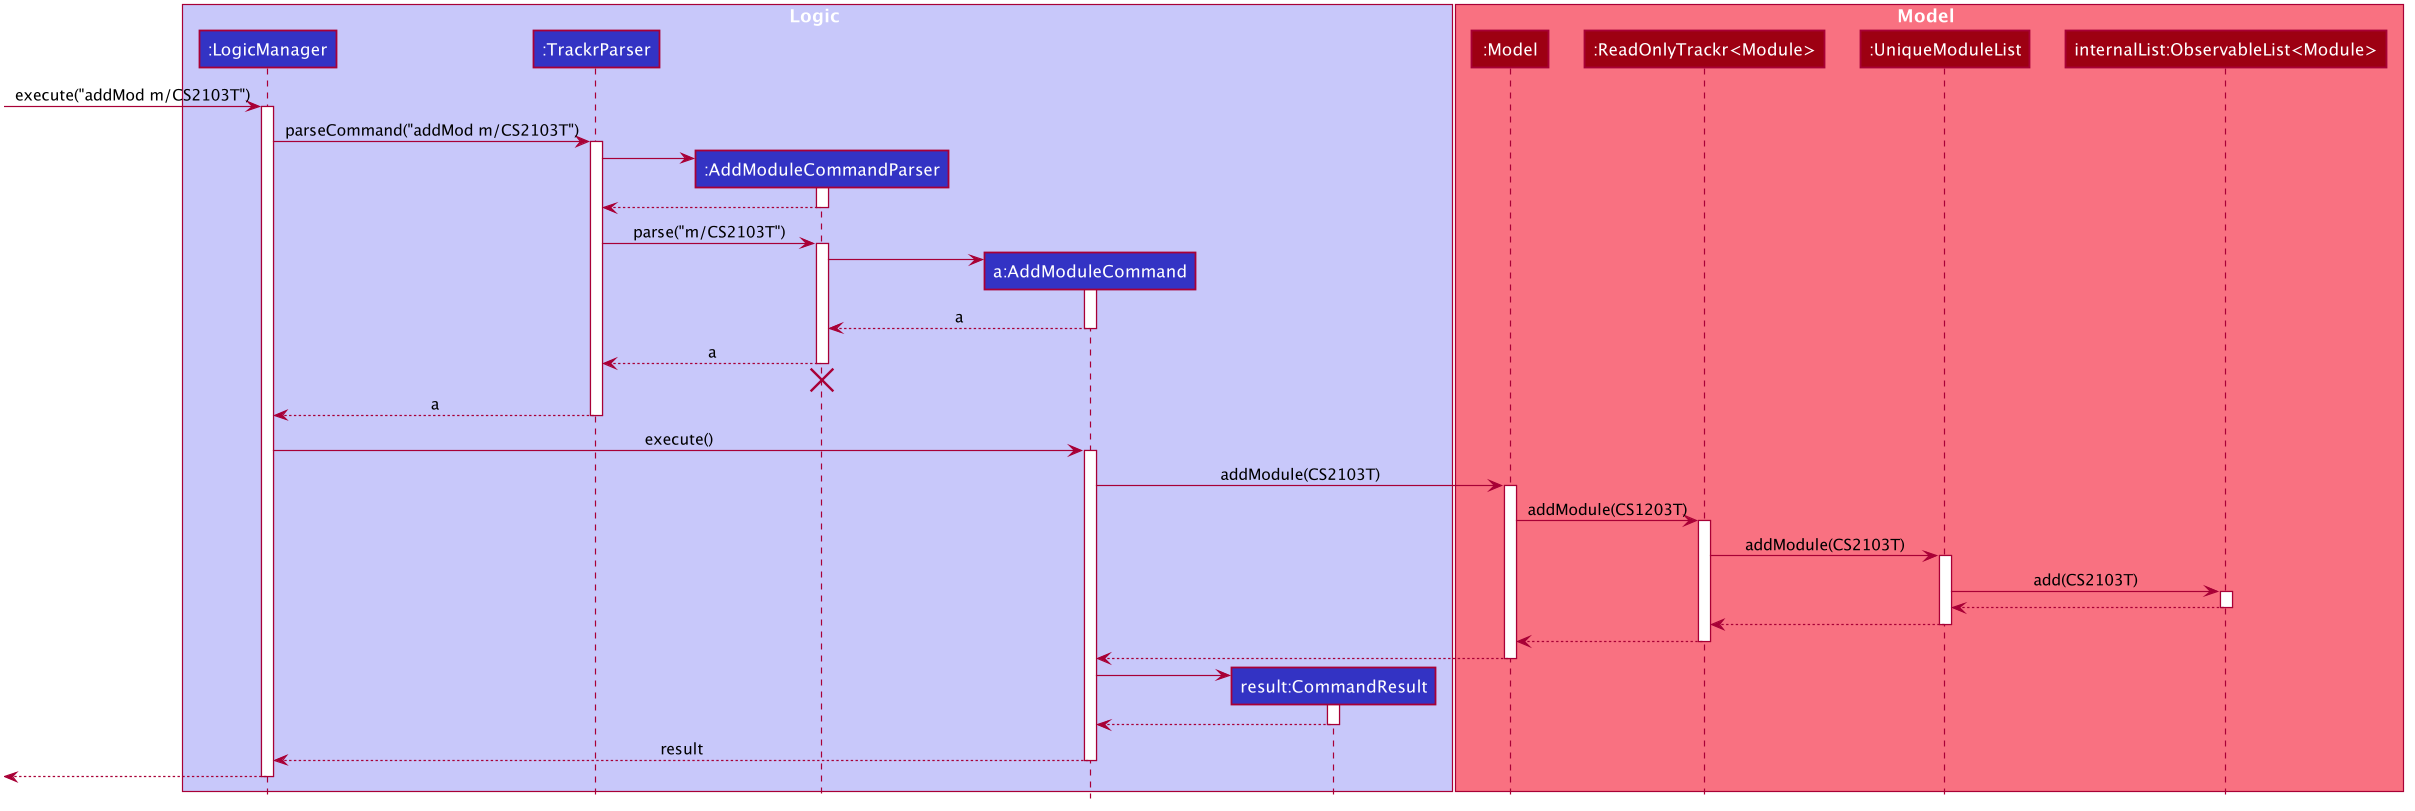

The diagram above was rendered by PlantUML. Its source (embedded in the PNG):
@startuml








skinparam BackgroundColor #FFFFFFF

skinparam Shadowing false

skinparam Class {
    FontColor #FFFFFF
    BorderThickness 1
    BorderColor #FFFFFF
    StereotypeFontColor #FFFFFF
    FontName Arial
}

skinparam Actor {
    BorderColor #000000
    Color #000000
    FontName Arial
}

skinparam Sequence {
    MessageAlign center
    BoxFontSize 15
    BoxPadding 0
    BoxFontColor #FFFFFF
    FontName Arial
}

skinparam Participant {
    FontColor #FFFFFFF
    Padding 20
}

skinparam MinClassWidth 50
skinparam ParticipantPadding 10
skinparam Shadowing false
skinparam DefaultTextAlignment center
skinparam packageStyle Rectangle

hide footbox
hide members
hide circle

box Logic #C8C8FA
participant ":LogicManager" as LogicManager #3333C4
participant ":TrackrParser" as TrackrParser #3333C4
participant ":AddModuleCommandParser" as AddModuleCommandParser #3333C4
participant "a:AddModuleCommand" as AddModuleCommand #3333C4
participant "result:CommandResult" as CommandResult #3333C4
end box

box Model #F97181
participant ":Model" as Model #9D0012
participant ":ReadOnlyTrackr<Module>" as ReadOnlyTrackr #9D0012
participant ":UniqueModuleList" as UniqueModuleList #9D0012
participant "internalList:ObservableList<Module>" as internalList #9D0012
end box

[-> LogicManager : execute("addMod m/CS2103T")
activate LogicManager

LogicManager -> TrackrParser : parseCommand("addMod m/CS2103T")
activate TrackrParser

create AddModuleCommandParser
TrackrParser -> AddModuleCommandParser
activate AddModuleCommandParser

AddModuleCommandParser --> TrackrParser
deactivate AddModuleCommandParser

TrackrParser -> AddModuleCommandParser : parse("m/CS2103T")
activate AddModuleCommandParser

create AddModuleCommand
AddModuleCommandParser -> AddModuleCommand
activate AddModuleCommand

AddModuleCommand --> AddModuleCommandParser : a
deactivate AddModuleCommand

AddModuleCommandParser --> TrackrParser : a
deactivate AddModuleCommandParser
AddModuleCommandParser -[hidden]-> TrackrParser
destroy AddModuleCommandParser

TrackrParser --> LogicManager : a
deactivate TrackrParser

LogicManager -> AddModuleCommand : execute()
activate AddModuleCommand

AddModuleCommand -> Model : addModule(CS2103T)
activate Model

Model -> ReadOnlyTrackr : addModule(CS1203T)
activate ReadOnlyTrackr

ReadOnlyTrackr -> UniqueModuleList: addModule(CS2103T)
activate UniqueModuleList

UniqueModuleList -> internalList: add(CS2103T)
activate internalList

internalList --> UniqueModuleList
deactivate internalList

UniqueModuleList --> ReadOnlyTrackr
deactivate UniqueModuleList

ReadOnlyTrackr --> Model
deactivate ReadOnlyTrackr

Model --> AddModuleCommand
deactivate Model

create CommandResult
AddModuleCommand -> CommandResult
activate CommandResult

CommandResult --> AddModuleCommand
deactivate CommandResult

AddModuleCommand --> LogicManager : result
deactivate AddModuleCommand

[<--LogicManager
deactivate LogicManager
@enduml